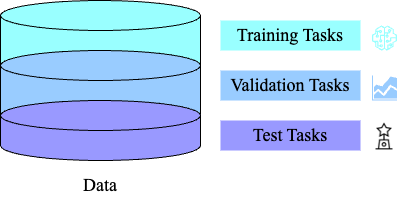

The diagram above was exported from draw.io. Its source (the exported page's mxGraphModel, read from the mxfile embedded in the PNG):
<mxGraphModel dx="1250" dy="558" grid="1" gridSize="10" guides="1" tooltips="1" connect="1" arrows="1" fold="1" page="1" pageScale="1" pageWidth="850" pageHeight="1100" math="0" shadow="0">
  <root>
    <mxCell id="0" />
    <mxCell id="1" parent="0" />
    <mxCell id="AquZ2IB1fgbCQl_L8Nxw-1" value="" style="shape=cylinder3;whiteSpace=wrap;html=1;boundedLbl=1;backgroundOutline=1;size=15;fillColor=#99FFFF;" parent="1" vertex="1">
      <mxGeometry x="20" y="55" width="200" height="160" as="geometry" />
    </mxCell>
    <mxCell id="AquZ2IB1fgbCQl_L8Nxw-5" value="" style="shape=cylinder3;whiteSpace=wrap;html=1;boundedLbl=1;backgroundOutline=1;size=15;fillColor=#99CCFF;" parent="1" vertex="1">
      <mxGeometry x="20" y="105" width="200" height="110" as="geometry" />
    </mxCell>
    <mxCell id="AquZ2IB1fgbCQl_L8Nxw-6" value="" style="shape=cylinder3;whiteSpace=wrap;html=1;boundedLbl=1;backgroundOutline=1;size=15;fillColor=#9999FF;" parent="1" vertex="1">
      <mxGeometry x="20" y="155" width="200" height="60" as="geometry" />
    </mxCell>
    <mxCell id="AquZ2IB1fgbCQl_L8Nxw-7" value="&lt;font face=&quot;Times New Roman&quot; style=&quot;font-size: 18px;&quot;&gt;Data&lt;/font&gt;" style="text;strokeColor=none;align=center;fillColor=none;html=1;verticalAlign=middle;whiteSpace=wrap;rounded=0;" parent="1" vertex="1">
      <mxGeometry x="90" y="225" width="60" height="30" as="geometry" />
    </mxCell>
    <mxCell id="AquZ2IB1fgbCQl_L8Nxw-8" value="&lt;font face=&quot;Times New Roman&quot; style=&quot;font-size: 18px;&quot;&gt;Training Tasks&lt;/font&gt;" style="text;strokeColor=none;align=center;fillColor=#99FFFF;html=1;verticalAlign=middle;whiteSpace=wrap;rounded=0;" parent="1" vertex="1">
      <mxGeometry x="240" y="75" width="140" height="30" as="geometry" />
    </mxCell>
    <mxCell id="AquZ2IB1fgbCQl_L8Nxw-9" value="&lt;font face=&quot;Times New Roman&quot; style=&quot;font-size: 18px;&quot;&gt;Validation Tasks&lt;/font&gt;" style="text;strokeColor=none;align=center;fillColor=#99CCFF;html=1;verticalAlign=middle;whiteSpace=wrap;rounded=0;" parent="1" vertex="1">
      <mxGeometry x="240" y="125" width="140" height="30" as="geometry" />
    </mxCell>
    <mxCell id="AquZ2IB1fgbCQl_L8Nxw-10" value="&lt;font face=&quot;Times New Roman&quot; style=&quot;font-size: 18px;&quot;&gt;Test Tasks&lt;/font&gt;" style="text;strokeColor=none;align=center;fillColor=#9999FF;html=1;verticalAlign=middle;whiteSpace=wrap;rounded=0;" parent="1" vertex="1">
      <mxGeometry x="240" y="175" width="140" height="30" as="geometry" />
    </mxCell>
    <mxCell id="LpLA-O2QGukavKc2lQ3k-2" value="" style="sketch=0;aspect=fixed;pointerEvents=1;shadow=0;dashed=0;html=1;strokeColor=none;labelPosition=center;verticalLabelPosition=bottom;verticalAlign=top;align=center;fillColor=#99CCFF;shape=mxgraph.mscae.general.graph" vertex="1" parent="1">
      <mxGeometry x="391.5" y="130" width="25" height="25" as="geometry" />
    </mxCell>
    <mxCell id="LpLA-O2QGukavKc2lQ3k-3" value="" style="shape=image;html=1;verticalAlign=top;verticalLabelPosition=bottom;labelBackgroundColor=#ffffff;imageAspect=0;aspect=fixed;image=https://cdn2.iconfinder.com/data/icons/essential-web-4/50/award-prize-medal-star-achieve-128.png;fillColor=#9999FF;" vertex="1" parent="1">
      <mxGeometry x="390" y="177" width="28" height="28" as="geometry" />
    </mxCell>
    <mxCell id="LpLA-O2QGukavKc2lQ3k-4" value="" style="sketch=0;outlineConnect=0;fontColor=#232F3E;gradientColor=none;fillColor=#99FFFF;strokeColor=none;dashed=0;verticalLabelPosition=bottom;verticalAlign=top;align=center;html=1;fontSize=12;fontStyle=0;aspect=fixed;pointerEvents=1;shape=mxgraph.aws4.sagemaker_model;" vertex="1" parent="1">
      <mxGeometry x="391.5" y="80" width="25" height="25" as="geometry" />
    </mxCell>
  </root>
</mxGraphModel>